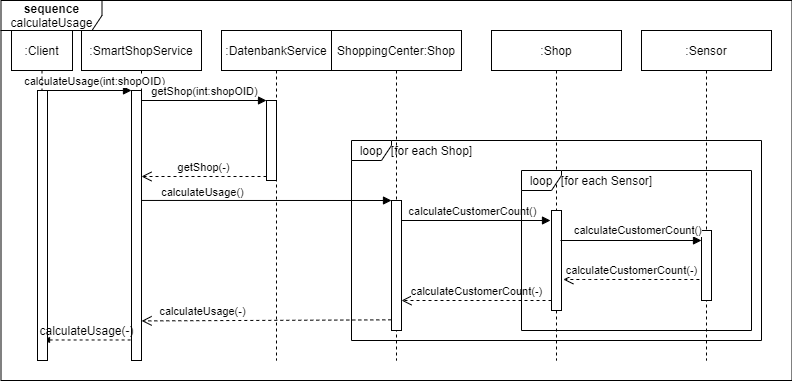

The diagram above was exported from draw.io. Its source (the exported page's mxGraphModel, read from the mxfile embedded in the PNG):
<mxGraphModel dx="782" dy="706" grid="1" gridSize="10" guides="1" tooltips="1" connect="1" arrows="1" fold="1" page="1" pageScale="1" pageWidth="827" pageHeight="1169" math="0" shadow="0">
  <root>
    <mxCell id="0" />
    <mxCell id="1" parent="0" />
    <mxCell id="_kex0a9uYyXV9szTNITl-1" value="&lt;b&gt;sequence&lt;/b&gt;&lt;br&gt;calculateUsage" style="shape=umlFrame;whiteSpace=wrap;html=1;width=101;height=30;" parent="1" vertex="1">
      <mxGeometry x="9.5" width="791" height="380" as="geometry" />
    </mxCell>
    <mxCell id="n3Bn53x-36-NTiBYd94Y-2" value=":SmartShopService" style="shape=umlLifeline;perimeter=lifelinePerimeter;whiteSpace=wrap;html=1;container=1;collapsible=0;recursiveResize=0;outlineConnect=0;" parent="1" vertex="1">
      <mxGeometry x="90" y="30" width="120" height="330" as="geometry" />
    </mxCell>
    <mxCell id="n3Bn53x-36-NTiBYd94Y-25" value="" style="html=1;points=[];perimeter=orthogonalPerimeter;" parent="n3Bn53x-36-NTiBYd94Y-2" vertex="1">
      <mxGeometry x="50" y="60" width="10" height="270" as="geometry" />
    </mxCell>
    <mxCell id="n3Bn53x-36-NTiBYd94Y-26" value="calculateUsage(int:shopOID)" style="html=1;verticalAlign=bottom;startArrow=none;endArrow=block;startSize=8;startFill=0;" parent="n3Bn53x-36-NTiBYd94Y-2" target="n3Bn53x-36-NTiBYd94Y-25" edge="1">
      <mxGeometry x="0.1765" relative="1" as="geometry">
        <mxPoint x="-40" y="60" as="sourcePoint" />
        <mxPoint as="offset" />
      </mxGeometry>
    </mxCell>
    <mxCell id="n3Bn53x-36-NTiBYd94Y-5" value=":DatenbankService" style="shape=umlLifeline;perimeter=lifelinePerimeter;whiteSpace=wrap;html=1;container=1;collapsible=0;recursiveResize=0;outlineConnect=0;" parent="1" vertex="1">
      <mxGeometry x="230" y="30" width="110" height="330" as="geometry" />
    </mxCell>
    <mxCell id="n3Bn53x-36-NTiBYd94Y-27" value="" style="html=1;points=[];perimeter=orthogonalPerimeter;" parent="n3Bn53x-36-NTiBYd94Y-5" vertex="1">
      <mxGeometry x="45" y="70" width="10" height="80" as="geometry" />
    </mxCell>
    <mxCell id="n3Bn53x-36-NTiBYd94Y-13" value="ShoppingCenter:Shop" style="shape=umlLifeline;perimeter=lifelinePerimeter;whiteSpace=wrap;html=1;container=1;collapsible=0;recursiveResize=0;outlineConnect=0;" parent="1" vertex="1">
      <mxGeometry x="340" y="30" width="130" height="330" as="geometry" />
    </mxCell>
    <mxCell id="n3Bn53x-36-NTiBYd94Y-14" value="" style="html=1;points=[];perimeter=orthogonalPerimeter;" parent="n3Bn53x-36-NTiBYd94Y-13" vertex="1">
      <mxGeometry x="60" y="170" width="10" height="130" as="geometry" />
    </mxCell>
    <mxCell id="n3Bn53x-36-NTiBYd94Y-15" value="calculateUsage()" style="html=1;verticalAlign=bottom;endArrow=block;exitX=0.5;exitY=0.515;exitDx=0;exitDy=0;exitPerimeter=0;" parent="1" source="n3Bn53x-36-NTiBYd94Y-2" edge="1">
      <mxGeometry x="-0.5142" y="-1" width="80" relative="1" as="geometry">
        <mxPoint x="160" y="200" as="sourcePoint" />
        <mxPoint x="400" y="200" as="targetPoint" />
        <Array as="points" />
        <mxPoint as="offset" />
      </mxGeometry>
    </mxCell>
    <mxCell id="n3Bn53x-36-NTiBYd94Y-19" value="calculateUsage(-)" style="html=1;verticalAlign=bottom;endArrow=open;dashed=1;endSize=8;exitX=-0.02;exitY=0.918;exitDx=0;exitDy=0;exitPerimeter=0;entryX=1.001;entryY=0.021;entryDx=0;entryDy=0;entryPerimeter=0;" parent="1" source="n3Bn53x-36-NTiBYd94Y-14" target="n3Bn53x-36-NTiBYd94Y-31" edge="1">
      <mxGeometry x="0.5156" relative="1" as="geometry">
        <mxPoint x="403" y="320" as="sourcePoint" />
        <mxPoint x="145" y="320" as="targetPoint" />
        <mxPoint as="offset" />
      </mxGeometry>
    </mxCell>
    <mxCell id="n3Bn53x-36-NTiBYd94Y-20" value="" style="endArrow=none;html=1;startArrow=blockThin;startFill=1;endFill=0;dashed=1;entryX=0;entryY=0.924;entryDx=0;entryDy=0;entryPerimeter=0;" parent="1" source="_kex0a9uYyXV9szTNITl-10" target="n3Bn53x-36-NTiBYd94Y-25" edge="1">
      <mxGeometry width="50" height="50" relative="1" as="geometry">
        <mxPoint x="54.45" y="340.42" as="sourcePoint" />
        <mxPoint x="130" y="340" as="targetPoint" />
      </mxGeometry>
    </mxCell>
    <mxCell id="n3Bn53x-36-NTiBYd94Y-28" value="getShop(int:shopOID)" style="html=1;verticalAlign=bottom;endArrow=block;entryX=0;entryY=0;" parent="1" source="n3Bn53x-36-NTiBYd94Y-25" target="n3Bn53x-36-NTiBYd94Y-27" edge="1">
      <mxGeometry relative="1" as="geometry">
        <mxPoint x="205" y="110" as="sourcePoint" />
      </mxGeometry>
    </mxCell>
    <mxCell id="n3Bn53x-36-NTiBYd94Y-29" value="getShop(-)" style="html=1;verticalAlign=bottom;endArrow=open;dashed=1;endSize=8;exitX=0;exitY=0.95;" parent="1" source="n3Bn53x-36-NTiBYd94Y-27" target="n3Bn53x-36-NTiBYd94Y-25" edge="1">
      <mxGeometry relative="1" as="geometry">
        <mxPoint x="144" y="182" as="targetPoint" />
      </mxGeometry>
    </mxCell>
    <mxCell id="n3Bn53x-36-NTiBYd94Y-34" value=":Shop" style="shape=umlLifeline;perimeter=lifelinePerimeter;whiteSpace=wrap;html=1;container=1;collapsible=0;recursiveResize=0;outlineConnect=0;" parent="1" vertex="1">
      <mxGeometry x="500" y="30" width="130" height="330" as="geometry" />
    </mxCell>
    <mxCell id="n3Bn53x-36-NTiBYd94Y-35" value="" style="html=1;points=[];perimeter=orthogonalPerimeter;" parent="n3Bn53x-36-NTiBYd94Y-34" vertex="1">
      <mxGeometry x="60" y="180" width="10" height="100" as="geometry" />
    </mxCell>
    <mxCell id="n3Bn53x-36-NTiBYd94Y-40" value=":Sensor" style="shape=umlLifeline;perimeter=lifelinePerimeter;whiteSpace=wrap;html=1;container=1;collapsible=0;recursiveResize=0;outlineConnect=0;" parent="1" vertex="1">
      <mxGeometry x="650" y="30" width="130" height="330" as="geometry" />
    </mxCell>
    <mxCell id="n3Bn53x-36-NTiBYd94Y-41" value="" style="html=1;points=[];perimeter=orthogonalPerimeter;" parent="n3Bn53x-36-NTiBYd94Y-40" vertex="1">
      <mxGeometry x="60" y="200" width="10" height="70" as="geometry" />
    </mxCell>
    <mxCell id="n3Bn53x-36-NTiBYd94Y-37" value="calculateCustomerCount()" style="edgeStyle=orthogonalEdgeStyle;html=1;align=left;spacingLeft=2;endArrow=block;rounded=0;" parent="1" edge="1">
      <mxGeometry x="-0.8542" y="10" relative="1" as="geometry">
        <mxPoint x="569" y="240" as="sourcePoint" />
        <Array as="points">
          <mxPoint x="710" y="240" />
        </Array>
        <mxPoint x="710" y="240" as="targetPoint" />
        <mxPoint as="offset" />
      </mxGeometry>
    </mxCell>
    <mxCell id="n3Bn53x-36-NTiBYd94Y-39" value="" style="endArrow=block;startArrow=none;endFill=1;startFill=0;html=1;exitX=0.986;exitY=0.16;exitDx=0;exitDy=0;exitPerimeter=0;" parent="1" edge="1">
      <mxGeometry width="160" relative="1" as="geometry">
        <mxPoint x="410.0000000000001" y="220.00000000000014" as="sourcePoint" />
        <mxPoint x="559" y="220" as="targetPoint" />
      </mxGeometry>
    </mxCell>
    <mxCell id="_kex0a9uYyXV9szTNITl-2" value="calculateCustomerCount()" style="edgeLabel;html=1;align=center;verticalAlign=middle;resizable=0;points=[];" parent="n3Bn53x-36-NTiBYd94Y-39" vertex="1" connectable="0">
      <mxGeometry x="-0.3333" y="2" relative="1" as="geometry">
        <mxPoint x="20" y="-8" as="offset" />
      </mxGeometry>
    </mxCell>
    <mxCell id="n3Bn53x-36-NTiBYd94Y-45" value="calculateCustomerCount(-)" style="html=1;verticalAlign=bottom;endArrow=open;dashed=1;endSize=8;exitX=-0.214;exitY=0.7;exitDx=0;exitDy=0;exitPerimeter=0;entryX=1.186;entryY=0.69;entryDx=0;entryDy=0;entryPerimeter=0;" parent="1" source="n3Bn53x-36-NTiBYd94Y-41" target="n3Bn53x-36-NTiBYd94Y-35" edge="1">
      <mxGeometry relative="1" as="geometry">
        <mxPoint x="650" y="270" as="sourcePoint" />
        <mxPoint x="570" y="270" as="targetPoint" />
        <Array as="points">
          <mxPoint x="600" y="279" />
        </Array>
      </mxGeometry>
    </mxCell>
    <mxCell id="_kex0a9uYyXV9szTNITl-4" value="calculateCustomerCount(-)" style="html=1;verticalAlign=bottom;endArrow=open;dashed=1;endSize=8;" parent="1" target="n3Bn53x-36-NTiBYd94Y-14" edge="1">
      <mxGeometry relative="1" as="geometry">
        <mxPoint x="560" y="300" as="sourcePoint" />
        <mxPoint x="480" y="300" as="targetPoint" />
      </mxGeometry>
    </mxCell>
    <mxCell id="_kex0a9uYyXV9szTNITl-6" value="loop" style="shape=umlFrame;whiteSpace=wrap;html=1;width=40;height=20;" parent="1" vertex="1">
      <mxGeometry x="360" y="140" width="410" height="200" as="geometry" />
    </mxCell>
    <mxCell id="_kex0a9uYyXV9szTNITl-7" value="[for each Shop]" style="text;html=1;align=center;verticalAlign=middle;resizable=0;points=[];autosize=1;strokeColor=none;" parent="1" vertex="1">
      <mxGeometry x="390" y="140" width="100" height="20" as="geometry" />
    </mxCell>
    <mxCell id="_kex0a9uYyXV9szTNITl-8" value="loop" style="shape=umlFrame;whiteSpace=wrap;html=1;width=40;height=20;" parent="1" vertex="1">
      <mxGeometry x="530" y="170" width="230" height="160" as="geometry" />
    </mxCell>
    <mxCell id="_kex0a9uYyXV9szTNITl-9" value="[for each Sensor]" style="text;html=1;align=center;verticalAlign=middle;resizable=0;points=[];autosize=1;strokeColor=none;" parent="1" vertex="1">
      <mxGeometry x="560" y="170" width="110" height="20" as="geometry" />
    </mxCell>
    <mxCell id="_kex0a9uYyXV9szTNITl-10" value=":Client" style="shape=umlLifeline;perimeter=lifelinePerimeter;whiteSpace=wrap;html=1;container=1;collapsible=0;recursiveResize=0;outlineConnect=0;" parent="1" vertex="1">
      <mxGeometry x="20" y="30" width="61" height="330" as="geometry" />
    </mxCell>
    <mxCell id="lvKuZ4A4HCksAZYJ-bdS-1" value="" style="html=1;points=[];perimeter=orthogonalPerimeter;" parent="_kex0a9uYyXV9szTNITl-10" vertex="1">
      <mxGeometry x="26" y="60" width="10" height="270" as="geometry" />
    </mxCell>
    <mxCell id="n3Bn53x-36-NTiBYd94Y-31" value="calculateUsage(-)" style="text;html=1;align=center;verticalAlign=middle;resizable=0;points=[];autosize=1;strokeColor=none;" parent="1" vertex="1">
      <mxGeometry x="40" y="320" width="110" height="20" as="geometry" />
    </mxCell>
  </root>
</mxGraphModel>